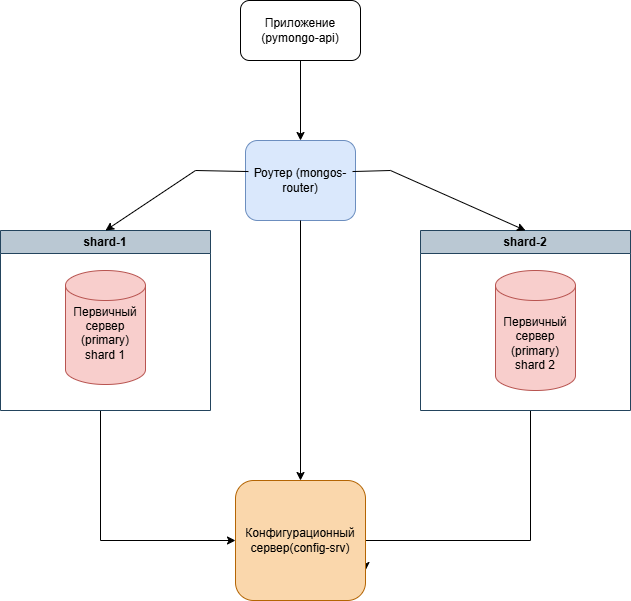

The diagram above was exported from draw.io. Its source (the exported page's mxGraphModel, read from the mxfile embedded in the PNG):
<mxGraphModel dx="1426" dy="841" grid="1" gridSize="10" guides="1" tooltips="1" connect="1" arrows="1" fold="1" page="1" pageScale="1" pageWidth="1169" pageHeight="827" background="#ffffff" math="0" shadow="0">
  <root>
    <mxCell id="0" />
    <mxCell id="1" parent="0" />
    <mxCell id="M3Q7F0y20DK5DFM-mO5N-29" style="edgeStyle=orthogonalEdgeStyle;rounded=0;orthogonalLoop=1;jettySize=auto;html=1;" parent="1" source="zA23MoTUsTF4_91t8viU-3" target="M3Q7F0y20DK5DFM-mO5N-20" edge="1">
      <mxGeometry relative="1" as="geometry" />
    </mxCell>
    <mxCell id="zA23MoTUsTF4_91t8viU-3" value="Приложение (pymongo-api)" style="rounded=1;whiteSpace=wrap;html=1;" parent="1" vertex="1">
      <mxGeometry x="260" y="30" width="120" height="60" as="geometry" />
    </mxCell>
    <mxCell id="Jt8psXUWO1elXYfhm-Or-2" style="edgeStyle=orthogonalEdgeStyle;rounded=0;orthogonalLoop=1;jettySize=auto;html=1;entryX=0;entryY=0.5;entryDx=0;entryDy=0;" parent="1" source="M3Q7F0y20DK5DFM-mO5N-11" target="M3Q7F0y20DK5DFM-mO5N-36" edge="1">
      <mxGeometry relative="1" as="geometry">
        <Array as="points">
          <mxPoint x="120" y="570" />
        </Array>
      </mxGeometry>
    </mxCell>
    <mxCell id="M3Q7F0y20DK5DFM-mO5N-11" value="shard-1" style="swimlane;whiteSpace=wrap;html=1;fillColor=#bac8d3;strokeColor=#23445d;" parent="1" vertex="1">
      <mxGeometry x="20" y="260" width="210" height="180" as="geometry">
        <mxRectangle x="110" y="200" width="140" height="30" as="alternateBounds" />
      </mxGeometry>
    </mxCell>
    <mxCell id="zA23MoTUsTF4_91t8viU-2" value="Первичный сервер (primary)&lt;div&gt;shard 1&lt;/div&gt;&lt;div&gt;&lt;br&gt;&lt;/div&gt;" style="shape=cylinder3;whiteSpace=wrap;html=1;boundedLbl=1;backgroundOutline=1;size=15;fillColor=#f8cecc;strokeColor=#b85450;" parent="M3Q7F0y20DK5DFM-mO5N-11" vertex="1">
      <mxGeometry x="65" y="40" width="80" height="114" as="geometry" />
    </mxCell>
    <mxCell id="Jt8psXUWO1elXYfhm-Or-1" style="edgeStyle=orthogonalEdgeStyle;rounded=0;orthogonalLoop=1;jettySize=auto;html=1;entryX=1;entryY=0.75;entryDx=0;entryDy=0;" parent="1" source="M3Q7F0y20DK5DFM-mO5N-16" target="M3Q7F0y20DK5DFM-mO5N-36" edge="1">
      <mxGeometry relative="1" as="geometry">
        <Array as="points">
          <mxPoint x="550" y="570" />
          <mxPoint x="385" y="570" />
        </Array>
      </mxGeometry>
    </mxCell>
    <mxCell id="M3Q7F0y20DK5DFM-mO5N-16" value="shard-2" style="swimlane;whiteSpace=wrap;html=1;fillColor=#bac8d3;strokeColor=#23445d;startSize=23;" parent="1" vertex="1">
      <mxGeometry x="440" y="260" width="210" height="180" as="geometry">
        <mxRectangle x="350" y="270" width="140" height="30" as="alternateBounds" />
      </mxGeometry>
    </mxCell>
    <mxCell id="85ZkPW74X_leBZGOhAr--6" value="Первичный сервер (primary)&lt;div&gt;shard 2&lt;/div&gt;" style="shape=cylinder3;whiteSpace=wrap;html=1;boundedLbl=1;backgroundOutline=1;size=15;fillColor=#f8cecc;strokeColor=#b85450;" parent="M3Q7F0y20DK5DFM-mO5N-16" vertex="1">
      <mxGeometry x="75" y="40" width="80" height="120" as="geometry" />
    </mxCell>
    <mxCell id="M3Q7F0y20DK5DFM-mO5N-20" value="Роутер (mongos-router)" style="rounded=1;whiteSpace=wrap;html=1;fillColor=#dae8fc;strokeColor=#6c8ebf;" parent="1" vertex="1">
      <mxGeometry x="265" y="170" width="110" height="80" as="geometry" />
    </mxCell>
    <mxCell id="M3Q7F0y20DK5DFM-mO5N-30" value="" style="endArrow=none;startArrow=classic;html=1;rounded=0;entryX=0.027;entryY=0.388;entryDx=0;entryDy=0;exitX=0.5;exitY=0;exitDx=0;exitDy=0;entryPerimeter=0;endFill=0;" parent="1" source="M3Q7F0y20DK5DFM-mO5N-11" target="M3Q7F0y20DK5DFM-mO5N-20" edge="1">
      <mxGeometry width="50" height="50" relative="1" as="geometry">
        <mxPoint x="210" y="250" as="sourcePoint" />
        <mxPoint x="260" y="200" as="targetPoint" />
        <Array as="points">
          <mxPoint x="215" y="200" />
        </Array>
      </mxGeometry>
    </mxCell>
    <mxCell id="M3Q7F0y20DK5DFM-mO5N-31" value="" style="endArrow=classic;startArrow=none;html=1;rounded=0;exitX=0.973;exitY=0.388;exitDx=0;exitDy=0;entryX=0.5;entryY=0;entryDx=0;entryDy=0;exitPerimeter=0;startFill=0;" parent="1" source="M3Q7F0y20DK5DFM-mO5N-20" target="M3Q7F0y20DK5DFM-mO5N-16" edge="1">
      <mxGeometry width="50" height="50" relative="1" as="geometry">
        <mxPoint x="400" y="210" as="sourcePoint" />
        <mxPoint x="450" y="160" as="targetPoint" />
        <Array as="points">
          <mxPoint x="410" y="200" />
        </Array>
      </mxGeometry>
    </mxCell>
    <mxCell id="M3Q7F0y20DK5DFM-mO5N-35" value="" style="endArrow=none;startArrow=classic;html=1;rounded=0;entryX=0.5;entryY=1;entryDx=0;entryDy=0;exitX=0.5;exitY=0;exitDx=0;exitDy=0;startFill=1;endFill=0;" parent="1" source="M3Q7F0y20DK5DFM-mO5N-36" target="M3Q7F0y20DK5DFM-mO5N-20" edge="1">
      <mxGeometry width="50" height="50" relative="1" as="geometry">
        <mxPoint x="310" y="430" as="sourcePoint" />
        <mxPoint x="340" y="290" as="targetPoint" />
      </mxGeometry>
    </mxCell>
    <mxCell id="M3Q7F0y20DK5DFM-mO5N-36" value="Конфигурационный сервер(config-srv)" style="rounded=1;whiteSpace=wrap;html=1;fillColor=#fad7ac;strokeColor=#b46504;" parent="1" vertex="1">
      <mxGeometry x="255" y="510" width="130" height="120" as="geometry" />
    </mxCell>
  </root>
</mxGraphModel>